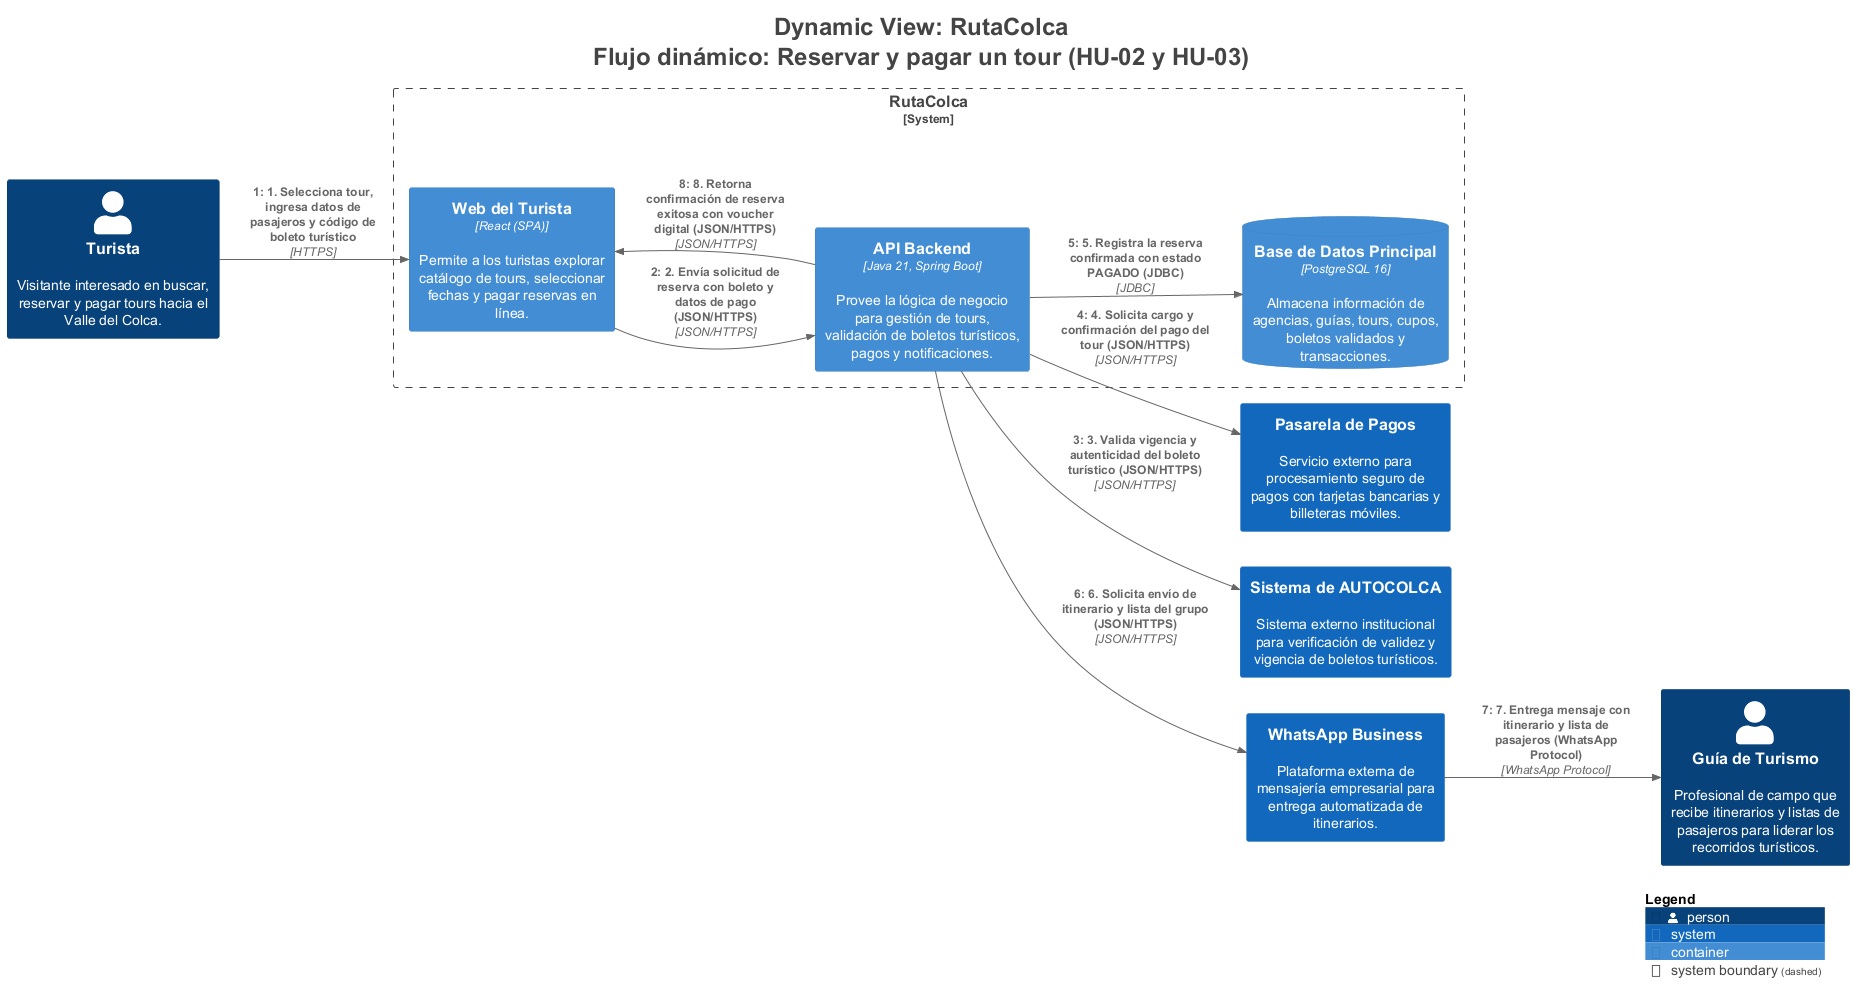

The diagram above was rendered by PlantUML. Its source (embedded in the PNG):
@startuml
title <size:24>Dynamic View: RutaColca</size>\n<size:24>Flujo dinámico: Reservar y pagar un tour (HU-02 y HU-03)</size>

set separator none
left to right direction

<style>
  root {
    BackgroundColor: #ffffff
    FontColor: #444444
  }
</style>

!include <C4/C4>
!include <C4/C4_Context>
!include <C4/C4_Container>

System_Boundary("RutaColca_boundary", "RutaColca", $tags="") {
  Container(RutaColca.WebdelTurista, "Web del Turista", $techn="React (SPA)", $descr="Permite a los turistas explorar catálogo de tours, seleccionar fechas y pagar reservas en línea.", $tags="", $link="")
  Container(RutaColca.APIBackend, "API Backend", $techn="Java 21, Spring Boot", $descr="Provee la lógica de negocio para gestión de tours, validación de boletos turísticos, pagos y notificaciones.", $tags="", $link="")
  ContainerDb(RutaColca.BasedeDatosPrincipal, "Base de Datos Principal", $techn="PostgreSQL 16", $descr="Almacena información de agencias, guías, tours, cupos, boletos validados y transacciones.", $tags="", $link="")
}

Person(Turista, "Turista", $descr="Visitante interesado en buscar, reservar y pagar tours hacia el Valle del Colca.", $tags="", $link="")
Person(GuíadeTurismo, "Guía de Turismo", $descr="Profesional de campo que recibe itinerarios y listas de pasajeros para liderar los recorridos turísticos.", $tags="", $link="")
System(PasareladePagos, "Pasarela de Pagos", $descr="Servicio externo para procesamiento seguro de pagos con tarjetas bancarias y billeteras móviles.", $tags="", $link="")
System(SistemadeAUTOCOLCA, "Sistema de AUTOCOLCA", $descr="Sistema externo institucional para verificación de validez y vigencia de boletos turísticos.", $tags="", $link="")
System(WhatsAppBusiness, "WhatsApp Business", $descr="Plataforma externa de mensajería empresarial para entrega automatizada de itinerarios.", $tags="", $link="")

Rel(Turista, RutaColca.WebdelTurista, "1: 1. Selecciona tour, ingresa datos de pasajeros y código de boleto turístico", $techn="HTTPS", $tags="", $link="")
Rel(RutaColca.WebdelTurista, RutaColca.APIBackend, "2: 2. Envía solicitud de reserva con boleto y datos de pago (JSON/HTTPS)", $techn="JSON/HTTPS", $tags="", $link="")
Rel(RutaColca.APIBackend, SistemadeAUTOCOLCA, "3: 3. Valida vigencia y autenticidad del boleto turístico (JSON/HTTPS)", $techn="JSON/HTTPS", $tags="", $link="")
Rel(RutaColca.APIBackend, PasareladePagos, "4: 4. Solicita cargo y confirmación del pago del tour (JSON/HTTPS)", $techn="JSON/HTTPS", $tags="", $link="")
Rel(RutaColca.APIBackend, RutaColca.BasedeDatosPrincipal, "5: 5. Registra la reserva confirmada con estado PAGADO (JDBC)", $techn="JDBC", $tags="", $link="")
Rel(RutaColca.APIBackend, WhatsAppBusiness, "6: 6. Solicita envío de itinerario y lista del grupo (JSON/HTTPS)", $techn="JSON/HTTPS", $tags="", $link="")
Rel(WhatsAppBusiness, GuíadeTurismo, "7: 7. Entrega mensaje con itinerario y lista de pasajeros (WhatsApp Protocol)", $techn="WhatsApp Protocol", $tags="", $link="")
Rel(RutaColca.APIBackend, RutaColca.WebdelTurista, "8: 8. Retorna confirmación de reserva exitosa con voucher digital (JSON/HTTPS)", $techn="JSON/HTTPS", $tags="", $link="")

SHOW_LEGEND(true)
hide stereotypes
@enduml